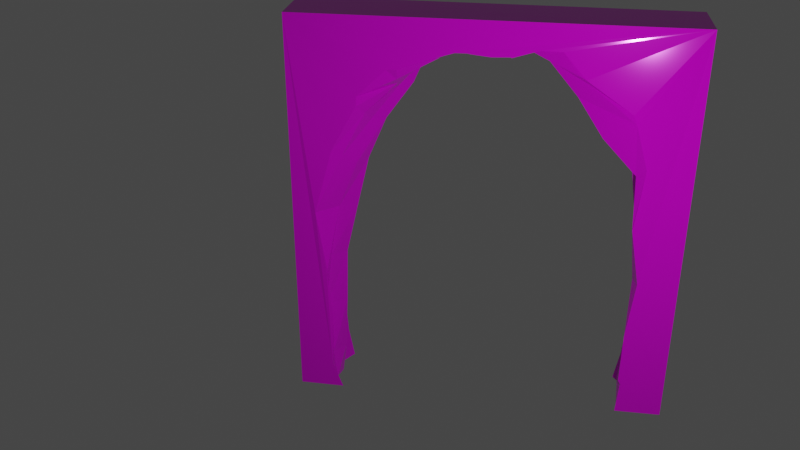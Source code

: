 # Source: brama.blend  (saved by Blender 3.4.6; exported with 4.5.12 LTS)
import bpy
from mathutils import Matrix  # noqa: F401  (used for matrix-valued properties, if any)

bpy.ops.wm.read_factory_settings(use_empty=True)
scene = bpy.context.scene
scene.name = 'Scene'

# ---- collections
col_collection = bpy.data.collections.new('Collection'); scene.collection.children.link(col_collection)

# ---- images (referenced by path relative to the original .blend; pixels are not part of the script)
import os
ASSET_DIR = os.environ.get("B2B_ASSET_DIR", "")  # directory of the original .blend (textures are referenced by path, not embedded)
HERE = os.path.dirname(os.path.abspath(__file__))  # packed textures are extracted next to this script under _unpacked/

def load_image(name, relpath, width, height, colorspace="sRGB"):
    """Load a texture the original file referenced (path relative to the .blend, or extracted next to this script)."""
    p = next((c for c in (os.path.join(HERE, relpath), os.path.join(ASSET_DIR, relpath)) if relpath and os.path.exists(c)), "")
    if p:
        img = bpy.data.images.load(p, check_existing=True)
        img.name = name
    else:  # same state as the original file: an image datablock whose file is absent (Cycles renders it pink)
        img = bpy.data.images.new(name, width, height)
        img.source = "FILE"
        img.filepath = "//" + (relpath or name)
    img.colorspace_settings.name = colorspace
    return img
img_cobblestonearches002_gloss_1k_jpg = load_image('CobblestoneArches002_GLOSS_1K.jpg', 'CobblestoneArches002_GLOSS_1K.jpg', 1024, 1024, 'sRGB')

# ---- materials (node trees are filled in below, after node groups)
mat_material = bpy.data.materials.new('Material')
mat_material.alpha_threshold = 0.0
mat_material.roughness = 0.5
mat_material.line_color = (0.0, 0.0, 0.0, 1.0)

# ---- material node trees
mat_material.use_nodes = True; mat_material.node_tree.nodes.clear()
_N = mat_material.node_tree.nodes; _L = mat_material.node_tree.links
n0 = _N.new('ShaderNodeOutputMaterial'); n0.name = 'Material Output'; n0.location = (300, 300)
n1 = _N.new('ShaderNodeBsdfPrincipled'); n1.name = 'Principled BSDF'; n1.location = (10, 300)
n1.distribution = 'GGX'
n1.subsurface_method = 'RANDOM_WALK_SKIN'
n1.inputs[1].default_value = 0.1273
n1.inputs[2].default_value = 0.1091
n1.inputs[3].default_value = 1.45
n1.inputs[11].default_value = 1.01
n1.inputs[16].default_value = 1.0
n1.inputs[27].default_value = (0.0, 0.0, 0.0, 1.0)
n1.inputs[28].default_value = 1.0
n2 = _N.new('ShaderNodeTexImage'); n2.name = 'Image Texture'; n2.location = (-447, 256)
n2.image = img_cobblestonearches002_gloss_1k_jpg
_L.new(n1.outputs[0], n0.inputs[0])
_L.new(n2.outputs[0], n1.inputs[0])
n0.is_active_output = True

# ---- world
world_world = bpy.data.worlds.new('World'); scene.world = world_world
world_world.use_nodes = True; world_world.node_tree.nodes.clear()
_N = world_world.node_tree.nodes; _L = world_world.node_tree.links
n0 = _N.new('ShaderNodeOutputWorld'); n0.name = 'World Output'; n0.location = (300, 300)
n1 = _N.new('ShaderNodeBackground'); n1.name = 'Background'; n1.location = (10, 300)
n1.inputs[0].default_value = (0.05088, 0.05088, 0.05088, 1.0)
_L.new(n1.outputs[0], n0.inputs[0])
n0.is_active_output = True
world_world.color = (0.05088, 0.05088, 0.05088)
world_world.use_sun_shadow = False
world_world.sun_shadow_jitter_overblur = 0.0

# ---- cameras
cam_camera = bpy.data.cameras.new('Camera')
cam_camera.clip_end = 100.0
cam_camera.lens = 45.69
cam_camera.ortho_scale = 7.314

# ---- lights
light_light = bpy.data.lights.new('Light', 'POINT')
light_light.transmission_factor = 0.0
light_light.energy = 1000.0
light_light.shadow_soft_size = 0.1
light_light.shadow_maximum_resolution = 0.006
light_light.use_absolute_resolution = True

# ---- meshes
me_cube = bpy.data.meshes.new('Cube')
me_cube.from_pydata([(1.015, 1.018, 1.007), (-0.01518, 0.4783, 0.6816), (-0.01179, 0.7256, 0.2763), (1.0, 1.001, -0.9996), (0.998, -1.008, 1.005), (-0.003821, 0.8167, -0.2643), (1.0, -1.0, -0.9998), (-0.001237, 0.8715, -0.5484), (-0.9907, 1.007, 1.004), (-0.00021, 0.8278, -0.8369), (-0.9997, 1.0, -0.9998), (-1.003, -1.008, 1.004), (0.08729, 0.1555, 0.9041), (-1.0, -1.001, -1.0), (0.1937, 0.3252, 0.8267), (0.1715, 0.5173, 0.6827), (0.2142, 0.6409, 0.4914), (0.3105, 0.7655, 0.2555), (0.4769, 0.7755, 0.01626), (0.5049, 0.7799, -0.263), (0.5143, 0.788, -0.5512), (0.5043, 0.759, -0.8358), (0.1847, 0.1448, 0.9035), (0.3884, 0.2945, 0.8118), (0.5791, 0.4255, 0.6547), (0.7775, 0.5602, 0.4726), (0.9173, 0.7348, 0.3064), (0.9544, 0.7451, 0.0329), (1.002, 0.8004, -0.2525), (0.9964, 0.7718, -0.8375), (0.2745, 0.1286, 0.9033), (0.5714, 0.2753, 0.8198), (0.8989, 0.4879, 0.7223), (0.352, 0.1063, 0.9022), (0.7412, 0.2534, 0.8352), (0.4161, 0.08031, 0.902), (0.9356, 0.271, 0.9157), (-0.02857, -0.01965, 0.9228), (0.4624, 0.0497, 0.9011), (0.9724, 0.2135, 0.8985), (0.4912, 0.01763, 0.9014), (0.9838, 0.101, 0.8395), (0.4995, -0.01724, 0.9007), (0.4885, -0.05047, 0.9014), (0.9806, -0.08584, 0.8474), (0.4574, -0.0831, 0.9015), (0.9107, -0.1609, 0.8553), (0.4084, -0.1125, 0.9014), (0.8243, -0.2066, 0.8357), (0.3433, -0.1355, 0.8994), (0.7021, -0.2433, 0.8151), (0.2648, -0.1529, 0.8974), (0.5431, -0.2794, 0.8063), (0.8043, -0.4536, 0.7078), (0.1762, -0.1672, 0.899), (0.3656, -0.2919, 0.7936), (0.5315, -0.4578, 0.6758), (0.696, -0.6205, 0.5299), (0.8457, -0.7404, 0.3094), (0.9949, -0.8685, 0.02042), (1.054, -0.8273, -0.2958), (1.028, -0.8159, -0.8581), (0.08033, -0.1773, 0.9027), (0.1806, -0.3123, 0.8023), (0.2552, -0.4541, 0.6544), (0.3206, -0.5957, 0.4839), (0.4205, -0.6705, 0.2632), (0.4747, -0.7721, 0.02116), (0.5079, -0.8237, -0.2583), (0.5186, -0.8542, -0.5485), (0.5087, -0.827, -0.8403), (-0.01836, -0.1798, 0.9063), (-0.01176, -0.3403, 0.8289), (-0.006757, -0.4521, 0.6661), (-0.01698, -0.5289, 0.4726), (-0.02182, -0.6241, 0.26), (-0.003514, -0.6878, -0.002234), (0.0001936, -0.7496, -0.2624), (0.00412, -0.7569, -0.5529), (0.0001292, -0.7721, -0.8434), (-0.118, -0.1743, 0.9075), (-0.2063, -0.3276, 0.8275), (-0.2895, -0.3954, 0.6439), (-0.3877, -0.5639, 0.4848), (-0.4533, -0.6861, 0.268), (-0.484, -0.7531, 0.0139), (-0.5006, -0.8043, -0.2617), (-0.5198, -0.8562, -0.5489), (-0.5091, -0.8375, -0.8405), (-0.213, -0.1624, 0.9095), (-0.3968, -0.3081, 0.8305), (-0.5742, -0.4445, 0.6897), (-0.7323, -0.598, 0.5192), (-0.8654, -0.6982, 0.2785), (-0.7992, -0.822, 0.05573), (-1.019, -0.8405, -0.2621), (-0.9987, -0.7901, -0.8405), (-0.3011, -0.1451, 0.911), (-0.5732, -0.2846, 0.8364), (-0.852, -0.4781, 0.7276), (-0.3776, -0.1224, 0.913), (-0.7301, -0.2528, 0.8423), (-0.4404, -0.09524, 0.9146), (-0.8509, -0.2014, 0.8444), (-0.4868, -0.06456, 0.9157), (-0.8151, -0.1827, 0.8901), (-0.5167, -0.0324, 0.9152), (-0.8498, -0.1205, 0.8962), (-0.5366, -0.004906, 0.9069), (-0.5429, 0.01791, 0.8927), (-0.9839, 0.0952, 0.8505), (-0.5236, 0.042, 0.8823), (-0.9148, 0.1572, 0.8489), (-0.4866, 0.06139, 0.8707), (-0.7449, 0.1694, 0.8366), (-0.423, 0.08522, 0.8693), (-0.6451, 0.2094, 0.8216), (-0.3439, 0.1064, 0.8702), (-0.5736, 0.276, 0.8141), (-0.7004, 0.5149, 0.7601), (-0.2413, 0.1297, 0.8814), (-0.4203, 0.2989, 0.806), (-0.542, 0.5202, 0.7135), (-0.5937, 0.6818, 0.5489), (-0.5353, 0.808, 0.3809), (-0.8771, 0.8081, -0.03546), (-0.9831, 0.8059, -0.2668), (-0.9975, 0.7895, -0.8401), (-0.1324, 0.1459, 0.8908), (-0.2278, 0.3121, 0.8078), (-0.3057, 0.4892, 0.6865), (-0.3652, 0.6184, 0.5), (-0.4207, 0.7441, 0.2935), (-0.4743, 0.8037, 0.0282), (-0.5091, 0.8443, -0.2548), (-0.5191, 0.857, -0.5477), (-0.5089, 0.8388, -0.8399), (-0.0186, 0.1568, 0.9009), (-0.01702, 0.3237, 0.8177), (-0.01728, 0.5776, 0.473), (-0.008228, 0.7666, 0.01318), (-1.003, -0.8135, -0.5495), (-1.021, -0.8402, -0.2621), (-1.018, -0.8341, -0.2885), (-0.8919, -0.8693, 0.06021), (-0.8864, -0.605, 0.6056), (-0.9086, -0.6131, 0.5559), (-0.8986, -0.4917, 0.7843), (-0.9089, -0.4444, 0.7982), (-0.9616, -0.7183, 0.3101), (-0.942, -0.269, 0.8202), (-0.8428, -0.2058, 0.8842), (-0.9359, -0.01201, 0.8672), (-0.8589, -0.1111, 0.8933), (-0.8489, -0.1213, 0.8964), (-0.9836, 0.08401, 0.8495), (-0.9865, 0.09692, 0.8506), (-0.8206, 0.214, 0.8227), (-0.9278, 0.6046, 0.6761), (-0.7917, 0.4727, 0.7464), (-0.5621, 0.353, 0.8961), (-0.958, 0.1779, 0.8416), (-1.001, -0.7918, -0.8133), (-1.001, -0.7898, -0.8405), (-1.0, -0.7572, -0.9999), (-0.669, 0.6598, 0.5174), (-0.6316, 0.7355, 0.3213), (-0.9967, 0.8164, -0.5585), (-0.9993, 0.7909, -0.8129), (-0.99, 0.7999, -0.2908), (-0.9996, 0.757, -0.9997), (-0.9994, 0.7891, -0.8402), (-0.9842, 0.8043, -0.2672), (-0.9616, 0.8218, -0.03054), (-0.4918, 0.8103, -0.9996), (0.0001847, 0.8262, -0.9996), (0.9692, -0.7663, -1.002), (0.9657, 0.7636, -0.9995), (1.004, -0.7604, -1.002), (1.001, 0.7575, -0.9995), (0.4921, 0.8053, -0.9994), (-0.9654, -0.7633, -0.9999), (-0.9648, 0.7631, -0.9997), (0.4921, -0.8098, -0.9998), (-6.345e-05, -0.7911, -1.001), (-0.4922, -0.81, -0.9999), (0.9858, -0.6538, 0.622), (0.9924, -0.4504, 0.7623), (0.9959, -0.5046, 0.7574), (0.9662, -0.2671, 0.8216), (0.9878, -0.08113, 0.852), (0.9716, -0.1702, 0.8503), (0.9905, 0.09643, 0.8432), (0.9876, 0.005316, 0.8392), (0.9879, -0.07485, 0.8498), (1.196, 0.7101, 0.5695), (1.194, 0.6911, 0.614), (1.052, 0.4582, 0.7566), (1.024, 0.4223, 0.7779), (1.02, 0.764, -0.5485), (1.007, 0.799, -0.2794), (1.006, 0.8012, -0.2515), (1.048, 0.7443, 0.03848), (1.123, 0.7803, 0.3476), (1.029, 0.3421, 0.8797), (1.018, 0.233, 0.8802), (0.9913, 0.107, 0.8449), (0.9999, -0.8067, -0.5484), (1.031, -0.8184, -0.8316), (1.059, -0.8304, -0.3253), (1.03, -0.8156, -0.8581), (1.056, -0.8269, -0.2957), (0.9866, -0.6551, 0.5748), (1.012, -0.7877, 0.3446), (1.016, 0.779, -0.8384), (1.018, 0.7595, -0.8105), (1.066, -0.8802, 0.01861)], [], [(0, 8, 11, 4), (6, 4, 11, 13), (164, 13, 11, 8, 10, 170, 171, 168, 167, 169, 172, 173, 166, 165, 158, 159, 160, 157, 161, 156, 155, 152, 153, 154, 151, 150, 148, 147, 145, 146, 149, 144, 142, 143, 141, 162, 163), (6, 13, 164, 181, 185, 184, 183, 176, 178), (10, 3, 179, 177, 180, 175, 174, 182, 170), (214, 179, 3, 0, 4, 6, 178, 210, 208, 207, 209, 211, 216, 213, 212, 186, 188, 187, 189, 191, 190, 194, 193, 192, 206, 205, 204, 198, 197, 196, 195, 203, 202, 201, 200, 199, 215), (10, 8, 0, 3), (180, 21, 9, 175), (1, 15, 14, 138), (139, 16, 15, 1), (2, 17, 16, 139), (140, 18, 17, 2), (5, 19, 18, 140), (7, 20, 19, 5), (137, 12, 37), (9, 21, 20, 7), (138, 14, 12, 137), (199, 20, 21, 29, 215), (14, 23, 22, 12), (177, 29, 21, 180), (15, 24, 23, 14), (16, 25, 24, 15), (17, 26, 25, 16), (18, 27, 26, 17), (19, 28, 27, 18), (20, 199, 200, 28, 19), (12, 22, 37), (203, 26, 27, 202), (202, 27, 28, 201), (28, 200, 201), (22, 30, 37), (29, 214, 215), (23, 31, 30, 22), (179, 214, 29, 177), (24, 32, 31, 23), (25, 195, 196, 32, 24), (195, 25, 26, 203), (31, 34, 33, 30), (32, 197, 198, 34, 31), (32, 196, 197), (30, 33, 37), (33, 35, 37), (34, 36, 35, 33), (36, 34, 198, 204), (39, 36, 204, 205), (35, 38, 37), (36, 39, 38, 35), (38, 40, 37), (39, 41, 40, 38), (41, 39, 205, 206), (40, 42, 37), (41, 192, 193, 42, 40), (41, 206, 192), (42, 43, 37), (194, 44, 43, 42, 193), (44, 194, 190), (43, 45, 37), (44, 46, 45, 43), (46, 44, 190, 191), (45, 47, 37), (46, 48, 47, 45), (48, 46, 191, 189), (47, 49, 37), (48, 50, 49, 47), (50, 48, 189, 187), (49, 51, 37), (50, 52, 51, 49), (188, 53, 52, 50, 187), (53, 188, 186), (213, 58, 57, 212), (216, 59, 58, 213), (211, 60, 59, 216), (60, 211, 209), (51, 54, 37), (61, 208, 210), (52, 55, 54, 51), (178, 176, 61, 210), (53, 56, 55, 52), (57, 56, 53, 186, 212), (69, 207, 208, 61, 70), (55, 63, 62, 54), (183, 70, 61, 176), (56, 64, 63, 55), (57, 65, 64, 56), (58, 66, 65, 57), (59, 67, 66, 58), (60, 68, 67, 59), (207, 69, 68, 60, 209), (54, 62, 37), (67, 76, 75, 66), (68, 77, 76, 67), (69, 78, 77, 68), (62, 71, 37), (70, 79, 78, 69), (63, 72, 71, 62), (79, 70, 183, 184), (64, 73, 72, 63), (65, 74, 73, 64), (66, 75, 74, 65), (88, 79, 184, 185), (73, 82, 81, 72), (74, 83, 82, 73), (75, 84, 83, 74), (76, 85, 84, 75), (77, 86, 85, 76), (78, 87, 86, 77), (71, 80, 37), (79, 88, 87, 78), (72, 81, 80, 71), (86, 95, 94, 85), (87, 141, 143, 95, 86), (80, 89, 37), (87, 88, 96, 162, 141), (81, 90, 89, 80), (96, 88, 185, 181), (82, 91, 90, 81), (83, 92, 91, 82), (84, 93, 92, 83), (85, 94, 93, 84), (91, 99, 98, 90), (92, 146, 145, 99, 91), (92, 93, 149, 146), (93, 94, 144, 149), (94, 95, 142, 144), (142, 95, 143), (89, 97, 37), (162, 96, 163), (90, 98, 97, 89), (163, 96, 181, 164), (97, 100, 37), (98, 101, 100, 97), (99, 147, 148, 101, 98), (147, 99, 145), (100, 102, 37), (101, 103, 102, 100), (150, 103, 101, 148), (102, 104, 37), (103, 105, 104, 102), (151, 105, 103, 150), (104, 106, 37), (105, 107, 106, 104), (154, 107, 105, 151), (106, 108, 37), (107, 153, 152, 108, 106), (153, 107, 154), (108, 109, 37), (110, 109, 108, 152, 155), (156, 110, 155), (110, 112, 111, 109), (161, 112, 110, 156), (109, 111, 37), (111, 113, 37), (112, 114, 113, 111), (157, 114, 112, 161), (114, 116, 115, 113), (160, 116, 114, 157), (113, 115, 37), (115, 117, 37), (116, 118, 117, 115), (119, 118, 116, 160, 159), (158, 119, 159), (182, 127, 171, 170), (119, 122, 121, 118), (165, 123, 122, 119, 158), (124, 123, 165, 166), (125, 124, 166, 173), (126, 125, 173, 172), (169, 126, 172), (117, 120, 37), (168, 171, 127), (118, 121, 120, 117), (126, 134, 133, 125), (135, 134, 126, 169, 167), (120, 128, 37), (127, 136, 135, 167, 168), (121, 129, 128, 120), (174, 136, 127, 182), (122, 130, 129, 121), (123, 131, 130, 122), (124, 132, 131, 123), (125, 133, 132, 124), (130, 1, 138, 129), (131, 139, 1, 130), (132, 2, 139, 131), (133, 140, 2, 132), (134, 5, 140, 133), (135, 7, 5, 134), (128, 137, 37), (136, 9, 7, 135), (129, 138, 137, 128), (175, 9, 136, 174)])
me_cube.polygons.foreach_set('material_index', [0, 0, 0, 0, 0, 0, 0, 568, 568, 568, 568, 568, 568, 568, 568, 568, 568, 568, 568, 568, 568, 568, 568, 568, 568, 568, 568, 568, 568, 568, 568, 568, 568, 568, 568, 568, 568, 568, 568, 568, 568, 568, 568, 568, 568, 568, 568, 568, 568, 568, 568, 568, 568, 568, 568, 568, 568, 568, 568, 568, 568, 568, 568, 568, 568, 568, 568, 568, 568, 568, 568, 568, 568, 568, 568, 568, 568, 568, 568, 568, 568, 568, 568, 568, 568, 568, 568, 568, 568, 568, 568, 568, 568, 568, 568, 568, 568, 568, 568, 568, 568, 568, 568, 568, 568, 568, 568, 568, 568, 568, 568, 568, 568, 568, 568, 568, 568, 568, 568, 568, 568, 568, 568, 568, 568, 568, 568, 568, 568, 568, 568, 568, 568, 568, 568, 568, 568, 568, 568, 568, 568, 568, 568, 568, 568, 568, 568, 568, 568, 568, 568, 568, 568, 568, 568, 568, 568, 568, 568, 568, 568, 568, 568, 568, 568, 568, 568, 568, 568, 568, 568, 568, 568, 568, 568, 568, 568, 568, 568, 568, 568, 568, 568, 568, 568, 568, 568, 568, 568, 568, 568])
_uv = me_cube.uv_layers.new(name='UVMap')
_uv.uv.foreach_set('vector', [0.625, 0.5, 0.875, 0.5, 0.875, 0.75, 0.625, 0.75, 0.375, 0.75, 0.625, 0.75, 0.625, 1.0, 0.375, 1.0, 0.375, 0.03042, 0.375, 0.0, 0.625, 0.0, 0.625, 0.25, 0.375, 0.25, 0.375, 0.2196, 0.3949, 0.2236, 0.3983, 0.2238, 0.4314, 0.2257, 0.4644, 0.2238, 0.4678, 0.2236, 0.5028, 0.2166, 0.5351, 0.2052, 0.5634, 0.19, 0.5681, 0.1862, 0.5866, 0.1692, 0.589, 0.1659, 0.597, 0.1523, 0.6015, 0.1419, 0.6038, 0.1331, 0.6039, 0.1324, 0.6043, 0.125, 0.6039, 0.1176, 0.6038, 0.1169, 0.6015, 0.1081, 0.597, 0.09766, 0.589, 0.08409, 0.5866, 0.08075, 0.5681, 0.06377, 0.5634, 0.06005, 0.5351, 0.04478, 0.5028, 0.03343, 0.4678, 0.02645, 0.4644, 0.02623, 0.4314, 0.02426, 0.3983, 0.02623, 0.3949, 0.02645, 0.375, 0.75, 0.125, 0.75, 0.125, 0.7196, 0.1293, 0.7203, 0.1885, 0.7262, 0.25, 0.7282, 0.3115, 0.7262, 0.3707, 0.7203, 0.375, 0.7196, 0.125, 0.5, 0.375, 0.5, 0.375, 0.5304, 0.3707, 0.5297, 0.3115, 0.5238, 0.25, 0.5218, 0.1885, 0.5238, 0.1293, 0.5297, 0.125, 0.5304, 0.3949, 0.5264, 0.375, 0.5304, 0.375, 0.5, 0.625, 0.5, 0.625, 0.75, 0.375, 0.75, 0.375, 0.7196, 0.3949, 0.7236, 0.3983, 0.7238, 0.4314, 0.7257, 0.4644, 0.7238, 0.4678, 0.7236, 0.5028, 0.7166, 0.5351, 0.7052, 0.5634, 0.69, 0.5681, 0.6862, 0.5866, 0.6692, 0.589, 0.6659, 0.597, 0.6523, 0.6015, 0.6419, 0.6038, 0.6331, 0.6039, 0.6324, 0.6043, 0.625, 0.6039, 0.6176, 0.6038, 0.6169, 0.6015, 0.6081, 0.597, 0.5977, 0.589, 0.5841, 0.5866, 0.5808, 0.5681, 0.5638, 0.5634, 0.56, 0.5351, 0.5448, 0.5028, 0.5334, 0.4678, 0.5264, 0.4644, 0.5262, 0.4314, 0.5243, 0.3983, 0.5262, 0.375, 0.25, 0.625, 0.25, 0.625, 0.5, 0.375, 0.5, 0.7188, 0.4019, 0.7188, 0.4375, 0.75, 0.4375, 0.75, 0.4019, 0.75, 0.8125, 0.7188, 0.8125, 0.7188, 0.875, 0.75, 0.875, 0.75, 0.75, 0.7188, 0.75, 0.7188, 0.8125, 0.75, 0.8125, 0.75, 0.6875, 0.7188, 0.6875, 0.7188, 0.75, 0.75, 0.75, 0.75, 0.625, 0.7188, 0.625, 0.7188, 0.6875, 0.75, 0.6875, 0.75, 0.5625, 0.7188, 0.5625, 0.7188, 0.625, 0.75, 0.625, 0.75, 0.5, 0.7188, 0.5, 0.7188, 0.5625, 0.75, 0.5625, 0.75, 0.9375, 0.7188, 0.9375, 0.7344, 1.0, 0.75, 0.4375, 0.7188, 0.4375, 0.7188, 0.5, 0.75, 0.5, 0.75, 0.875, 0.7188, 0.875, 0.7188, 0.9375, 0.75, 0.9375, 0.6886, 0.5, 0.7188, 0.5, 0.7188, 0.4375, 0.6875, 0.4375, 0.6875, 0.4433, 0.7188, 0.875, 0.6875, 0.875, 0.6875, 0.9375, 0.7188, 0.9375, 0.6875, 0.4019, 0.6875, 0.4375, 0.7188, 0.4375, 0.7188, 0.4019, 0.7188, 0.8125, 0.6875, 0.8125, 0.6875, 0.875, 0.7188, 0.875, 0.7188, 0.75, 0.6875, 0.75, 0.6875, 0.8125, 0.7188, 0.8125, 0.7188, 0.6875, 0.6875, 0.6875, 0.6875, 0.75, 0.7188, 0.75, 0.7188, 0.625, 0.6875, 0.625, 0.6875, 0.6875, 0.7188, 0.6875, 0.7188, 0.5625, 0.6875, 0.5625, 0.6875, 0.625, 0.7188, 0.625, 0.7188, 0.5, 0.6886, 0.5, 0.6875, 0.5567, 0.6875, 0.5625, 0.7188, 0.5625, 0.7188, 0.9375, 0.6875, 0.9375, 0.7031, 1.0, 0.6749, 0.6875, 0.6875, 0.6875, 0.6875, 0.625, 0.6831, 0.625, 0.6831, 0.625, 0.6875, 0.625, 0.6875, 0.5625, 0.6874, 0.5625, 0.6875, 0.5625, 0.6875, 0.5567, 0.6874, 0.5625, 0.6875, 0.9375, 0.6562, 0.9375, 0.6719, 1.0, 0.6875, 0.4375, 0.6874, 0.4375, 0.6875, 0.4433, 0.6875, 0.875, 0.6562, 0.875, 0.6562, 0.9375, 0.6875, 0.9375, 0.685, 0.4019, 0.6874, 0.4375, 0.6875, 0.4375, 0.6875, 0.4019, 0.6875, 0.8125, 0.6562, 0.8125, 0.6562, 0.875, 0.6875, 0.875, 0.6875, 0.75, 0.6606, 0.75, 0.6562, 0.7625, 0.6562, 0.8125, 0.6875, 0.8125, 0.6606, 0.75, 0.6875, 0.75, 0.6875, 0.6875, 0.6749, 0.6875, 0.6562, 0.875, 0.625, 0.875, 0.625, 0.9375, 0.6562, 0.9375, 0.6562, 0.8125, 0.6312, 0.8125, 0.625, 0.8211, 0.625, 0.875, 0.6562, 0.875, 0.6562, 0.8125, 0.6562, 0.7625, 0.6312, 0.8125, 0.6562, 0.9375, 0.625, 0.9375, 0.6406, 1.0, 0.625, 0.9375, 0.5938, 0.9375, 0.6094, 1.0, 0.625, 0.875, 0.5938, 0.875, 0.5938, 0.9375, 0.625, 0.9375, 0.5938, 0.875, 0.625, 0.875, 0.625, 0.8211, 0.5938, 0.8499, 0.5625, 0.875, 0.5938, 0.875, 0.5938, 0.8499, 0.5625, 0.8662, 0.5938, 0.9375, 0.5625, 0.9375, 0.5781, 1.0, 0.5938, 0.875, 0.5625, 0.875, 0.5625, 0.9375, 0.5938, 0.9375, 0.5625, 0.9375, 0.5312, 0.9375, 0.5469, 1.0, 0.5625, 0.875, 0.5312, 0.875, 0.5312, 0.9375, 0.5625, 0.9375, 0.5312, 0.875, 0.5625, 0.875, 0.5625, 0.8662, 0.5312, 0.8747, 0.5312, 0.9375, 0.5, 0.9375, 0.5156, 1.0, 0.5312, 0.875, 0.5283, 0.875, 0.5, 0.8772, 0.5, 0.9375, 0.5312, 0.9375, 0.5312, 0.875, 0.5312, 0.8747, 0.5283, 0.875, 0.5, 0.9375, 0.4688, 0.9375, 0.4844, 1.0, 0.4717, 0.875, 0.4688, 0.875, 0.4688, 0.9375, 0.5, 0.9375, 0.5, 0.8772, 0.4688, 0.875, 0.4717, 0.875, 0.4688, 0.8747, 0.4688, 0.9375, 0.4375, 0.9375, 0.4531, 1.0, 0.4688, 0.875, 0.4375, 0.875, 0.4375, 0.9375, 0.4688, 0.9375, 0.4375, 0.875, 0.4688, 0.875, 0.4688, 0.8747, 0.4375, 0.8662, 0.4375, 0.9375, 0.4062, 0.9375, 0.4219, 1.0, 0.4375, 0.875, 0.4062, 0.875, 0.4062, 0.9375, 0.4375, 0.9375, 0.4062, 0.875, 0.4375, 0.875, 0.4375, 0.8662, 0.4062, 0.8499, 0.4062, 0.9375, 0.375, 0.9375, 0.3906, 1.0, 0.4062, 0.875, 0.375, 0.875, 0.375, 0.9375, 0.4062, 0.9375, 0.375, 0.875, 0.4062, 0.875, 0.4062, 0.8499, 0.375, 0.8211, 0.375, 0.9375, 0.3438, 0.9375, 0.3594, 1.0, 0.375, 0.875, 0.3438, 0.875, 0.3438, 0.9375, 0.375, 0.9375, 0.3688, 0.8125, 0.3438, 0.8125, 0.3438, 0.875, 0.375, 0.875, 0.375, 0.8211, 0.3438, 0.8125, 0.3688, 0.8125, 0.3438, 0.7625, 0.3251, 0.6875, 0.3125, 0.6875, 0.3125, 0.75, 0.3394, 0.75, 0.3169, 0.625, 0.3125, 0.625, 0.3125, 0.6875, 0.3251, 0.6875, 0.3126, 0.5625, 0.3125, 0.5625, 0.3125, 0.625, 0.3169, 0.625, 0.3125, 0.5625, 0.3126, 0.5625, 0.3125, 0.5567, 0.3438, 0.9375, 0.3125, 0.9375, 0.3281, 1.0, 0.3125, 0.4375, 0.3125, 0.4433, 0.3126, 0.4375, 0.3438, 0.875, 0.3125, 0.875, 0.3125, 0.9375, 0.3438, 0.9375, 0.315, 0.4019, 0.3125, 0.4019, 0.3125, 0.4375, 0.3126, 0.4375, 0.3438, 0.8125, 0.3125, 0.8125, 0.3125, 0.875, 0.3438, 0.875, 0.3125, 0.75, 0.3125, 0.8125, 0.3438, 0.8125, 0.3438, 0.7625, 0.3394, 0.75, 0.2812, 0.5, 0.3114, 0.5, 0.3125, 0.4433, 0.3125, 0.4375, 0.2812, 0.4375, 0.3125, 0.875, 0.2812, 0.875, 0.2812, 0.9375, 0.3125, 0.9375, 0.2812, 0.4019, 0.2812, 0.4375, 0.3125, 0.4375, 0.3125, 0.4019, 0.3125, 0.8125, 0.2812, 0.8125, 0.2812, 0.875, 0.3125, 0.875, 0.3125, 0.75, 0.2812, 0.75, 0.2812, 0.8125, 0.3125, 0.8125, 0.3125, 0.6875, 0.2812, 0.6875, 0.2812, 0.75, 0.3125, 0.75, 0.3125, 0.625, 0.2812, 0.625, 0.2812, 0.6875, 0.3125, 0.6875, 0.3125, 0.5625, 0.2812, 0.5625, 0.2812, 0.625, 0.3125, 0.625, 0.3114, 0.5, 0.2812, 0.5, 0.2812, 0.5625, 0.3125, 0.5625, 0.3125, 0.5567, 0.3125, 0.9375, 0.2812, 0.9375, 0.2969, 1.0, 0.2812, 0.625, 0.25, 0.625, 0.25, 0.6875, 0.2812, 0.6875, 0.2812, 0.5625, 0.25, 0.5625, 0.25, 0.625, 0.2812, 0.625, 0.2812, 0.5, 0.25, 0.5, 0.25, 0.5625, 0.2812, 0.5625, 0.2812, 0.9375, 0.25, 0.9375, 0.2656, 1.0, 0.2812, 0.4375, 0.25, 0.4375, 0.25, 0.5, 0.2812, 0.5, 0.2812, 0.875, 0.25, 0.875, 0.25, 0.9375, 0.2812, 0.9375, 0.25, 0.4375, 0.2812, 0.4375, 0.2812, 0.4019, 0.25, 0.4019, 0.2812, 0.8125, 0.25, 0.8125, 0.25, 0.875, 0.2812, 0.875, 0.2812, 0.75, 0.25, 0.75, 0.25, 0.8125, 0.2812, 0.8125, 0.2812, 0.6875, 0.25, 0.6875, 0.25, 0.75, 0.2812, 0.75, 0.2188, 0.4375, 0.25, 0.4375, 0.25, 0.4019, 0.2188, 0.4019, 0.25, 0.8125, 0.2188, 0.8125, 0.2188, 0.875, 0.25, 0.875, 0.25, 0.75, 0.2188, 0.75, 0.2188, 0.8125, 0.25, 0.8125, 0.25, 0.6875, 0.2188, 0.6875, 0.2188, 0.75, 0.25, 0.75, 0.25, 0.625, 0.2188, 0.625, 0.2188, 0.6875, 0.25, 0.6875, 0.25, 0.5625, 0.2188, 0.5625, 0.2188, 0.625, 0.25, 0.625, 0.25, 0.5, 0.2187, 0.5, 0.2188, 0.5625, 0.25, 0.5625, 0.25, 0.9375, 0.2188, 0.9375, 0.2344, 1.0, 0.25, 0.4375, 0.2188, 0.4375, 0.2187, 0.5, 0.25, 0.5, 0.25, 0.875, 0.2188, 0.875, 0.2188, 0.9375, 0.25, 0.9375, 0.2188, 0.5625, 0.1875, 0.5625, 0.1875, 0.625, 0.2188, 0.625, 0.2187, 0.5, 0.1886, 0.5, 0.1875, 0.5567, 0.1875, 0.5625, 0.2188, 0.5625, 0.2188, 0.9375, 0.1875, 0.9375, 0.2031, 1.0, 0.2187, 0.5, 0.2188, 0.4375, 0.1875, 0.4375, 0.1875, 0.4433, 0.1886, 0.5, 0.2188, 0.875, 0.1875, 0.875, 0.1875, 0.9375, 0.2188, 0.9375, 0.1875, 0.4375, 0.2188, 0.4375, 0.2188, 0.4019, 0.1875, 0.4019, 0.2188, 0.8125, 0.1875, 0.8125, 0.1875, 0.875, 0.2188, 0.875, 0.2188, 0.75, 0.1875, 0.75, 0.1875, 0.8125, 0.2188, 0.8125, 0.2188, 0.6875, 0.1875, 0.6875, 0.1875, 0.75, 0.2188, 0.75, 0.2188, 0.625, 0.1875, 0.625, 0.1875, 0.6875, 0.2188, 0.6875, 0.1875, 0.8125, 0.1562, 0.8125, 0.1562, 0.875, 0.1875, 0.875, 0.1875, 0.75, 0.1606, 0.75, 0.1562, 0.7625, 0.1562, 0.8125, 0.1875, 0.8125, 0.1875, 0.75, 0.1875, 0.6875, 0.1749, 0.6875, 0.1606, 0.75, 0.1875, 0.6875, 0.1875, 0.625, 0.1831, 0.625, 0.1749, 0.6875, 0.1875, 0.625, 0.1875, 0.5625, 0.1874, 0.5625, 0.1831, 0.625, 0.1874, 0.5625, 0.1875, 0.5625, 0.1875, 0.5567, 0.1875, 0.9375, 0.1563, 0.9375, 0.1719, 1.0, 0.1875, 0.4433, 0.1875, 0.4375, 0.1874, 0.4375, 0.1875, 0.875, 0.1562, 0.875, 0.1563, 0.9375, 0.1875, 0.9375, 0.1874, 0.4375, 0.1875, 0.4375, 0.1875, 0.4019, 0.185, 0.4019, 0.1563, 0.9375, 0.125, 0.9375, 0.1406, 1.0, 0.1562, 0.875, 0.125, 0.875, 0.125, 0.9375, 0.1563, 0.9375, 0.1562, 0.8125, 0.1312, 0.8125, 0.125, 0.8211, 0.125, 0.875, 0.1562, 0.875, 0.1312, 0.8125, 0.1562, 0.8125, 0.1562, 0.7625, 0.125, 0.9375, 0.09375, 0.9375, 0.1094, 1.0, 0.125, 0.875, 0.09375, 0.875, 0.09375, 0.9375, 0.125, 0.9375, 0.09375, 0.8499, 0.09375, 0.875, 0.125, 0.875, 0.125, 0.8211, 0.09375, 0.9375, 0.0625, 0.9375, 0.07812, 1.0, 0.09375, 0.875, 0.0625, 0.875, 0.0625, 0.9375, 0.09375, 0.9375, 0.0625, 0.8662, 0.0625, 0.875, 0.09375, 0.875, 0.09375, 0.8499, 0.0625, 0.9375, 0.03125, 0.9375, 0.04687, 1.0, 0.0625, 0.875, 0.03125, 0.875, 0.03125, 0.9375, 0.0625, 0.9375, 0.03125, 0.8747, 0.03125, 0.875, 0.0625, 0.875, 0.0625, 0.8662, 0.03125, 0.9375, 0.0, 0.9375, 0.01562, 1.0, 0.03125, 0.875, 0.02833, 0.875, 0.0, 0.8772, 0.0, 0.9375, 0.03125, 0.9375, 0.02833, 0.875, 0.03125, 0.875, 0.03125, 0.8747, 1.0, 0.9375, 0.9688, 0.9375, 0.9844, 1.0, 0.9687, 0.875, 0.9688, 0.9375, 1.0, 0.9375, 1.0, 0.8772, 0.9717, 0.875, 0.9687, 0.8747, 0.9687, 0.875, 0.9717, 0.875, 0.9687, 0.875, 0.9375, 0.875, 0.9375, 0.9375, 0.9688, 0.9375, 0.9375, 0.8662, 0.9375, 0.875, 0.9687, 0.875, 0.9687, 0.8747, 0.9688, 0.9375, 0.9375, 0.9375, 0.9531, 1.0, 0.9375, 0.9375, 0.9062, 0.9375, 0.9219, 1.0, 0.9375, 0.875, 0.9062, 0.875, 0.9062, 0.9375, 0.9375, 0.9375, 0.9062, 0.8499, 0.9062, 0.875, 0.9375, 0.875, 0.9375, 0.8662, 0.9062, 0.875, 0.875, 0.875, 0.875, 0.9375, 0.9062, 0.9375, 0.875, 0.8211, 0.875, 0.875, 0.9062, 0.875, 0.9062, 0.8499, 0.9062, 0.9375, 0.875, 0.9375, 0.8906, 1.0, 0.875, 0.9375, 0.8438, 0.9375, 0.8594, 1.0, 0.875, 0.875, 0.8438, 0.875, 0.8438, 0.9375, 0.875, 0.9375, 0.8437, 0.8125, 0.8438, 0.875, 0.875, 0.875, 0.875, 0.8211, 0.8688, 0.8125, 0.8438, 0.7625, 0.8437, 0.8125, 0.8688, 0.8125, 0.8125, 0.4019, 0.8125, 0.4375, 0.8126, 0.4375, 0.815, 0.4019, 0.8437, 0.8125, 0.8125, 0.8125, 0.8125, 0.875, 0.8438, 0.875, 0.8394, 0.75, 0.8125, 0.75, 0.8125, 0.8125, 0.8437, 0.8125, 0.8438, 0.7625, 0.8125, 0.6875, 0.8125, 0.75, 0.8394, 0.75, 0.8251, 0.6875, 0.8125, 0.625, 0.8125, 0.6875, 0.8251, 0.6875, 0.8169, 0.625, 0.8125, 0.5625, 0.8125, 0.625, 0.8169, 0.625, 0.8126, 0.5625, 0.8125, 0.5567, 0.8125, 0.5625, 0.8126, 0.5625, 0.8438, 0.9375, 0.8125, 0.9375, 0.8281, 1.0, 0.8125, 0.4433, 0.8126, 0.4375, 0.8125, 0.4375, 0.8438, 0.875, 0.8125, 0.875, 0.8125, 0.9375, 0.8438, 0.9375, 0.8125, 0.5625, 0.7812, 0.5625, 0.7812, 0.625, 0.8125, 0.625, 0.7812, 0.5, 0.7812, 0.5625, 0.8125, 0.5625, 0.8125, 0.5567, 0.8114, 0.5, 0.8125, 0.9375, 0.7812, 0.9375, 0.7969, 1.0, 0.8125, 0.4375, 0.7812, 0.4375, 0.7812, 0.5, 0.8114, 0.5, 0.8125, 0.4433, 0.8125, 0.875, 0.7812, 0.875, 0.7812, 0.9375, 0.8125, 0.9375, 0.7812, 0.4019, 0.7812, 0.4375, 0.8125, 0.4375, 0.8125, 0.4019, 0.8125, 0.8125, 0.7812, 0.8125, 0.7812, 0.875, 0.8125, 0.875, 0.8125, 0.75, 0.7812, 0.75, 0.7812, 0.8125, 0.8125, 0.8125, 0.8125, 0.6875, 0.7812, 0.6875, 0.7812, 0.75, 0.8125, 0.75, 0.8125, 0.625, 0.7812, 0.625, 0.7812, 0.6875, 0.8125, 0.6875, 0.7812, 0.8125, 0.75, 0.8125, 0.75, 0.875, 0.7812, 0.875, 0.7812, 0.75, 0.75, 0.75, 0.75, 0.8125, 0.7812, 0.8125, 0.7812, 0.6875, 0.75, 0.6875, 0.75, 0.75, 0.7812, 0.75, 0.7812, 0.625, 0.75, 0.625, 0.75, 0.6875, 0.7812, 0.6875, 0.7812, 0.5625, 0.75, 0.5625, 0.75, 0.625, 0.7812, 0.625, 0.7812, 0.5, 0.75, 0.5, 0.75, 0.5625, 0.7812, 0.5625, 0.7812, 0.9375, 0.75, 0.9375, 0.7656, 1.0, 0.7812, 0.4375, 0.75, 0.4375, 0.75, 0.5, 0.7812, 0.5, 0.7812, 0.875, 0.75, 0.875, 0.75, 0.9375, 0.7812, 0.9375, 0.75, 0.4019, 0.75, 0.4375, 0.7812, 0.4375, 0.7812, 0.4019])
me_cube.materials.append(mat_material)
me_cube.use_mirror_vertex_groups = False
me_cube.update()

# ---- objects
ob_cube = bpy.data.objects.new('Cube', me_cube)
ob_light = bpy.data.objects.new('Light', light_light)
ob_camera = bpy.data.objects.new('Camera', cam_camera)

# ---- transforms, parenting, visibility, modifiers, constraints
ob_cube.location = (-4.045, -1.705, 2.785)
ob_cube.scale = (0.5737, 3.543, 3.789)
ob_cube.lock_rotations_4d = False
ob_cube.empty_display_type = 'ARROWS'
ob_cube.lineart.crease_threshold = 0.0
ob_light.location = (4.076, 1.005, 5.904)
ob_light.rotation_euler = (0.6503, 0.05522, 1.866)
ob_light.lock_rotations_4d = False
ob_light.empty_display_type = 'ARROWS'
ob_light.color = (0.0, 0.0, 0.0, 0.0)
ob_light.lineart.crease_threshold = 0.0
ob_camera.location = (13.07, -0.6182, 11.04)
ob_camera.rotation_euler = (1.109, -0.0, 1.728)
ob_camera.scale = (1.0, 2.682, 1.591)
ob_camera.lock_rotations_4d = False
ob_camera.empty_display_type = 'ARROWS'
ob_camera.color = (0.0, 0.0, 0.0, 0.0)
ob_camera.display_type = 'WIRE'
ob_camera.lineart.crease_threshold = 0.0

# ---- collection membership
col_collection.objects.link(ob_cube)
col_collection.objects.link(ob_light)
col_collection.objects.link(ob_camera)

# ---- scene / render settings (as saved in the file)
scene.camera = ob_camera
scene.frame_start = 1; scene.frame_end = 250; scene.frame_set(1)
scene.render.engine = 'CYCLES'
scene.cycles.sampling_pattern = 'TABULATED_SOBOL'
scene.cycles.use_light_tree = False
scene.view_settings.view_transform = 'Filmic'
bpy.context.view_layer.update()
